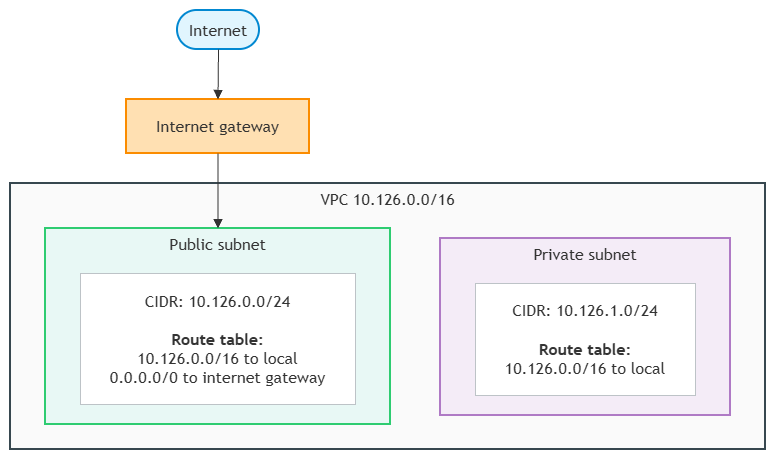

The diagram above was exported from draw.io. Its source (the exported page's mxGraphModel, read from the mxfile embedded in the PNG):
<mxGraphModel dx="1611" dy="755" grid="1" gridSize="10" guides="1" tooltips="1" connect="1" arrows="1" fold="1" page="1" pageScale="1" pageWidth="850" pageHeight="1100" math="0" shadow="0">
  <root>
    <mxCell id="0" />
    <mxCell id="1" parent="0" />
    <UserObject label="" mermaidData="{&#10;  &quot;data&quot;: &quot;\ngraph TD\n    Internet([\&quot;Internet\&quot;]) --&gt; IGW[\&quot;Internet gateway\&quot;]\n\n    subgraph VPC [\&quot;VPC 10.126.0.0/16\&quot;]\n        subgraph PublicSubnet [\&quot;Public subnet\&quot;]\n            PubInfo[\&quot;CIDR: 10.126.0.0/24&lt;br&gt;&lt;br&gt;&lt;b&gt;Route table:&lt;/b&gt;&lt;br&gt;10.126.0.0/16 to local&lt;br&gt;0.0.0.0/0 to internet gateway\&quot;]\n        end\n\n        subgraph PrivateSubnet [\&quot;Private subnet\&quot;]\n            PrivInfo[\&quot;CIDR: 10.126.1.0/24&lt;br&gt;&lt;br&gt;&lt;b&gt;Route table:&lt;/b&gt;&lt;br&gt;10.126.0.0/16 to local\&quot;]\n        end\n    end\n\n    IGW --&gt; PublicSubnet\n\n    style Internet fill:#e1f5fe,stroke:#0288d1,stroke-width:2px\n    style IGW fill:#ffe0b2,stroke:#fb8c00,stroke-width:2px\n    style VPC fill:#fafafa,stroke:#37474f,stroke-width:2px\n    style PublicSubnet fill:#e8f8f5,stroke:#2ecc71,stroke-width:2px\n    style PrivateSubnet fill:#f4ecf7,stroke:#af7ac5,stroke-width:2px\n    style PubInfo fill:#ffffff,stroke:#bdc3c7,stroke-width:1px\n    style PrivInfo fill:#ffffff,stroke:#bdc3c7,stroke-width:1px\n&quot;,&#10;  &quot;config&quot;: null&#10;}" id="XrfPSA2erPI7jkeu1y2G-1">
      <mxCell connectable="0" parent="1" style="group;transparentBounds=1;editIcon=1;lockedGroup=0;groupPadding=10;" vertex="1">
        <mxGeometry as="geometry" />
      </mxCell>
    </UserObject>
    <UserObject label="VPC 10.126.0.0/16" mermaidId="n:VPC" mermaidBaseStyle="html=1;whiteSpace=wrap;strokeWidth=2;verticalAlign=top;fillColor=#fafafa;strokeColor=#37474f;fontColor=light-dark(#333333,#cccccc);fontFamily=Trebuchet MS,Verdana,Arial,sans-serif;fontSize=16;" mermaidBaseValue="VPC 10.126.0.0/16" id="XrfPSA2erPI7jkeu1y2G-2">
      <mxCell parent="XrfPSA2erPI7jkeu1y2G-1" style="html=1;whiteSpace=wrap;strokeWidth=2;verticalAlign=top;fillColor=#fafafa;strokeColor=#37474f;fontColor=light-dark(#333333,#cccccc);fontFamily=Trebuchet MS,Verdana,Arial,sans-serif;fontSize=16;" vertex="1">
        <mxGeometry height="266" width="755" x="30" y="203" as="geometry" />
      </mxCell>
    </UserObject>
    <UserObject label="Public subnet" mermaidId="n:PublicSubnet" mermaidBaseStyle="html=1;whiteSpace=wrap;strokeWidth=2;verticalAlign=top;fillColor=#e8f8f5;strokeColor=#2ecc71;fontColor=light-dark(#333333,#cccccc);fontFamily=Trebuchet MS,Verdana,Arial,sans-serif;fontSize=16;" mermaidBaseValue="Public subnet" id="XrfPSA2erPI7jkeu1y2G-3">
      <mxCell parent="XrfPSA2erPI7jkeu1y2G-2" style="html=1;whiteSpace=wrap;strokeWidth=2;verticalAlign=top;fillColor=#e8f8f5;strokeColor=#2ecc71;fontColor=light-dark(#333333,#cccccc);fontFamily=Trebuchet MS,Verdana,Arial,sans-serif;fontSize=16;" vertex="1">
        <mxGeometry height="196" width="345" x="35" y="45" as="geometry" />
      </mxCell>
    </UserObject>
    <UserObject label="CIDR: 10.126.0.0/24&#10;&#10;&lt;b&gt;Route table:&lt;/b&gt;&#10;10.126.0.0/16 to local&#10;0.0.0.0/0 to internet gateway" mermaidId="n:PubInfo" mermaidBaseStyle="html=1;whiteSpace=wrap;strokeWidth=1;fillColor=default;strokeColor=#bdc3c7;fontColor=light-dark(#333333,#cccccc);fontFamily=Trebuchet MS,Verdana,Arial,sans-serif;fontSize=16;" mermaidBaseValue="CIDR: 10.126.0.0/24&#10;&#10;&lt;b&gt;Route table:&lt;/b&gt;&#10;10.126.0.0/16 to local&#10;0.0.0.0/0 to internet gateway" id="XrfPSA2erPI7jkeu1y2G-4">
      <mxCell parent="XrfPSA2erPI7jkeu1y2G-3" style="html=1;whiteSpace=wrap;strokeWidth=1;fillColor=default;strokeColor=#bdc3c7;fontColor=light-dark(#333333,#cccccc);fontFamily=Trebuchet MS,Verdana,Arial,sans-serif;fontSize=16;" vertex="1">
        <mxGeometry height="131" width="275" x="35" y="45" as="geometry" />
      </mxCell>
    </UserObject>
    <UserObject label="Private subnet" mermaidId="n:PrivateSubnet" mermaidBaseStyle="html=1;whiteSpace=wrap;strokeWidth=2;verticalAlign=top;fillColor=#f4ecf7;strokeColor=#af7ac5;fontColor=light-dark(#333333,#cccccc);fontFamily=Trebuchet MS,Verdana,Arial,sans-serif;fontSize=16;" mermaidBaseValue="Private subnet" id="XrfPSA2erPI7jkeu1y2G-5">
      <mxCell parent="XrfPSA2erPI7jkeu1y2G-2" style="html=1;whiteSpace=wrap;strokeWidth=2;verticalAlign=top;fillColor=#f4ecf7;strokeColor=#af7ac5;fontColor=light-dark(#333333,#cccccc);fontFamily=Trebuchet MS,Verdana,Arial,sans-serif;fontSize=16;" vertex="1">
        <mxGeometry height="177" width="290" x="430" y="55" as="geometry" />
      </mxCell>
    </UserObject>
    <UserObject label="CIDR: 10.126.1.0/24&#10;&#10;&lt;b&gt;Route table:&lt;/b&gt;&#10;10.126.0.0/16 to local" mermaidId="n:PrivInfo" mermaidBaseStyle="html=1;whiteSpace=wrap;strokeWidth=1;fillColor=default;strokeColor=#bdc3c7;fontColor=light-dark(#333333,#cccccc);fontFamily=Trebuchet MS,Verdana,Arial,sans-serif;fontSize=16;" mermaidBaseValue="CIDR: 10.126.1.0/24&#10;&#10;&lt;b&gt;Route table:&lt;/b&gt;&#10;10.126.0.0/16 to local" id="XrfPSA2erPI7jkeu1y2G-6">
      <mxCell parent="XrfPSA2erPI7jkeu1y2G-5" style="html=1;whiteSpace=wrap;strokeWidth=1;fillColor=default;strokeColor=#bdc3c7;fontColor=light-dark(#333333,#cccccc);fontFamily=Trebuchet MS,Verdana,Arial,sans-serif;fontSize=16;" vertex="1">
        <mxGeometry height="112" width="220" x="35" y="45" as="geometry" />
      </mxCell>
    </UserObject>
    <UserObject label="Internet" mermaidId="n:Internet" mermaidBaseStyle="html=1;rounded=1;whiteSpace=wrap;arcSize=50;strokeWidth=2;fillColor=#e1f5fe;strokeColor=#0288d1;fontColor=light-dark(#333333,#cccccc);fontFamily=Trebuchet MS,Verdana,Arial,sans-serif;fontSize=16;" mermaidBaseValue="Internet" id="XrfPSA2erPI7jkeu1y2G-7">
      <mxCell parent="XrfPSA2erPI7jkeu1y2G-1" style="html=1;rounded=1;whiteSpace=wrap;arcSize=50;strokeWidth=2;fillColor=#e1f5fe;strokeColor=#0288d1;fontColor=light-dark(#333333,#cccccc);fontFamily=Trebuchet MS,Verdana,Arial,sans-serif;fontSize=16;" vertex="1">
        <mxGeometry height="39" width="82" x="197" y="30" as="geometry" />
      </mxCell>
    </UserObject>
    <UserObject label="Internet gateway" mermaidId="n:IGW" mermaidBaseStyle="html=1;whiteSpace=wrap;strokeWidth=2;fillColor=#ffe0b2;strokeColor=#fb8c00;fontColor=light-dark(#333333,#cccccc);fontFamily=Trebuchet MS,Verdana,Arial,sans-serif;fontSize=16;" mermaidBaseValue="Internet gateway" id="XrfPSA2erPI7jkeu1y2G-8">
      <mxCell parent="XrfPSA2erPI7jkeu1y2G-1" style="html=1;whiteSpace=wrap;strokeWidth=2;fillColor=#ffe0b2;strokeColor=#fb8c00;fontColor=light-dark(#333333,#cccccc);fontFamily=Trebuchet MS,Verdana,Arial,sans-serif;fontSize=16;" vertex="1">
        <mxGeometry height="54" width="183" x="146" y="119" as="geometry" />
      </mxCell>
    </UserObject>
    <UserObject label="" mermaidId="e:Internet-&gt;IGW#0" mermaidBaseStyle="curved=1;startArrow=none;endArrow=block;endSize=7;strokeColor=light-dark(#333333,#cccccc);exitX=0.5;exitY=1;entryX=0.5;entryY=0;" mermaidBaseValue="" id="XrfPSA2erPI7jkeu1y2G-9">
      <mxCell edge="1" parent="XrfPSA2erPI7jkeu1y2G-1" source="XrfPSA2erPI7jkeu1y2G-7" style="curved=1;startArrow=none;endArrow=block;endSize=7;strokeColor=light-dark(#333333,#cccccc);exitX=0.5;exitY=1;entryX=0.5;entryY=0;rounded=0;" target="XrfPSA2erPI7jkeu1y2G-8">
        <mxGeometry relative="1" as="geometry">
          <Array as="points" />
        </mxGeometry>
      </mxCell>
    </UserObject>
    <UserObject label="" mermaidId="e:IGW-&gt;PublicSubnet#0" mermaidBaseStyle="curved=1;startArrow=none;endArrow=block;endSize=7;curved=1;strokeColor=light-dark(#333333,#cccccc);exitX=0.5;exitY=1;entryX=0.5;entryY=0;" mermaidBaseValue="" id="XrfPSA2erPI7jkeu1y2G-10">
      <mxCell edge="1" parent="XrfPSA2erPI7jkeu1y2G-1" source="XrfPSA2erPI7jkeu1y2G-8" style="curved=1;startArrow=none;endArrow=block;endSize=7;strokeColor=light-dark(#333333,#cccccc);exitX=0.5;exitY=1;entryX=0.5;entryY=0;rounded=0;" target="XrfPSA2erPI7jkeu1y2G-3">
        <mxGeometry relative="1" as="geometry">
          <Array as="points" />
        </mxGeometry>
      </mxCell>
    </UserObject>
  </root>
</mxGraphModel>